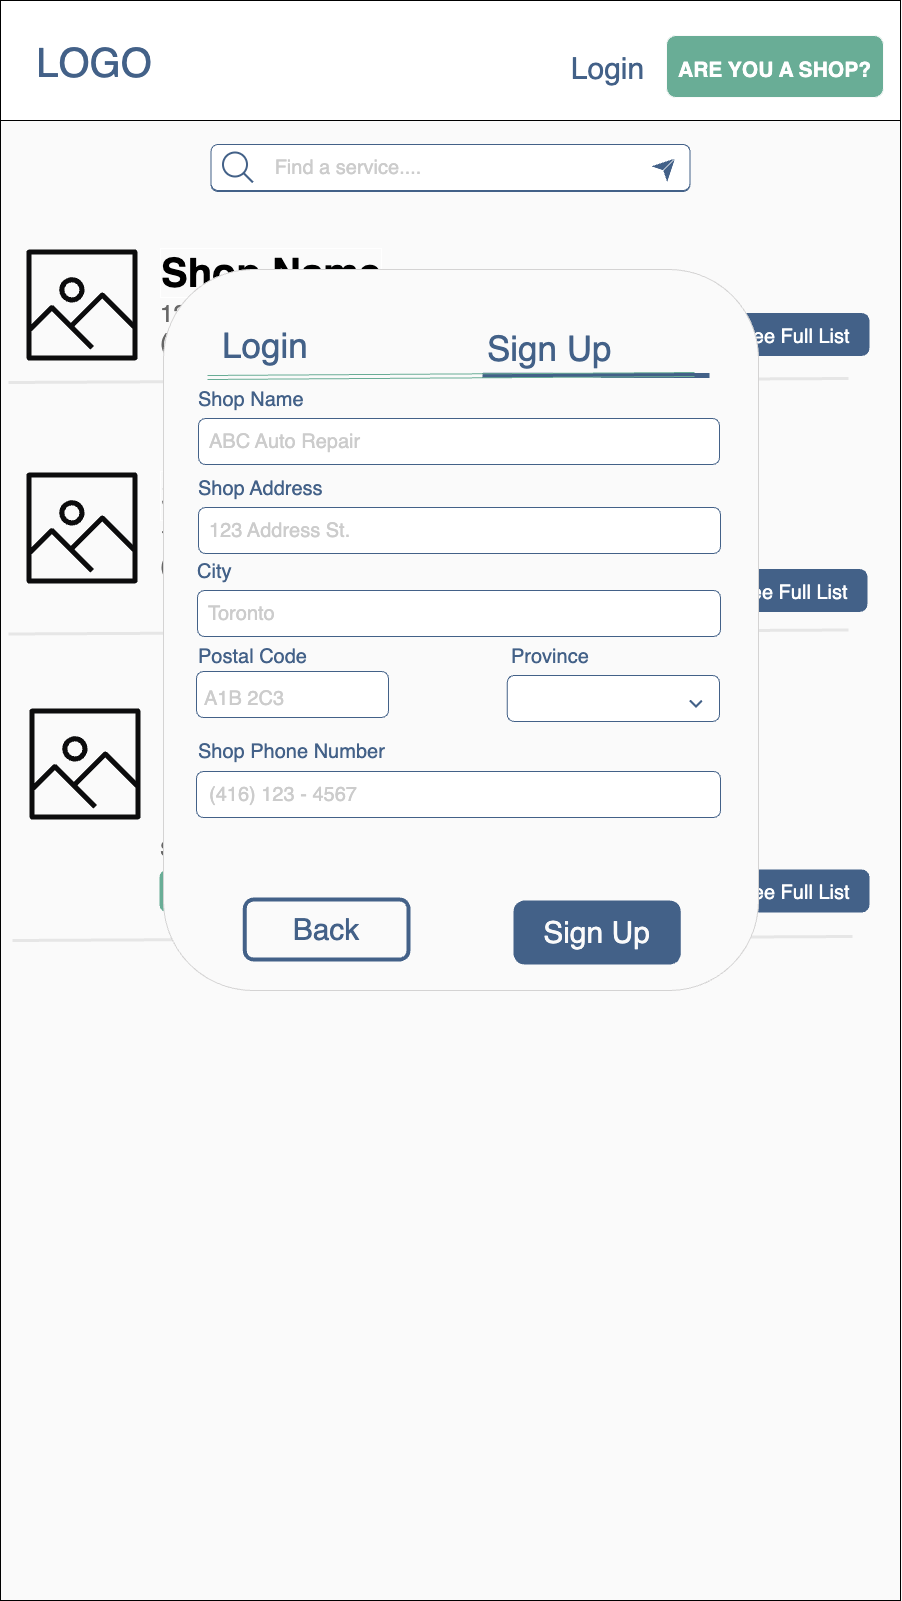

The diagram above was exported from draw.io. Its source (the exported page's mxGraphModel, read from the mxfile embedded in the PNG):
<mxGraphModel dx="4455" dy="2871" grid="0" gridSize="10" guides="1" tooltips="1" connect="1" arrows="1" fold="1" page="1" pageScale="1" pageWidth="1600" pageHeight="900" background="#FAFAFA" math="0" shadow="0">
  <root>
    <mxCell id="0" />
    <mxCell id="1" parent="0" />
    <mxCell id="2" value="" style="rounded=0;whiteSpace=wrap;html=1;strokeWidth=1;fontSize=30;fillColor=#FAFAFA;strokeColor=default;" vertex="1" parent="1">
      <mxGeometry x="2058" y="-7" width="900" height="1600" as="geometry" />
    </mxCell>
    <mxCell id="3" value="&lt;font color=&quot;#ffffff&quot;&gt;&lt;span style=&quot;font-size: 20px;&quot;&gt;See Full List&lt;/span&gt;&lt;/font&gt;" style="rounded=1;whiteSpace=wrap;html=1;labelBorderColor=none;strokeColor=#436188;strokeWidth=4;fontSize=26;fontColor=#B3B3B3;fillColor=#436188;gradientColor=none;" vertex="1" parent="1">
      <mxGeometry x="2780" y="307.5" width="145" height="39" as="geometry" />
    </mxCell>
    <mxCell id="4" value="&lt;font color=&quot;#ffffff&quot;&gt;&lt;span style=&quot;font-size: 20px;&quot;&gt;See Full List&lt;/span&gt;&lt;/font&gt;" style="rounded=1;whiteSpace=wrap;html=1;labelBorderColor=none;strokeColor=#436188;strokeWidth=4;fontSize=26;fontColor=#B3B3B3;fillColor=#436188;gradientColor=none;" vertex="1" parent="1">
      <mxGeometry x="2778" y="563.5" width="145" height="39" as="geometry" />
    </mxCell>
    <mxCell id="5" value="" style="endArrow=none;html=1;rounded=0;strokeWidth=3;fontSize=30;strokeColor=#E6E6E6;" edge="1" parent="1">
      <mxGeometry width="50" height="50" relative="1" as="geometry">
        <mxPoint x="2066" y="626.5" as="sourcePoint" />
        <mxPoint x="2906" y="622.5" as="targetPoint" />
      </mxGeometry>
    </mxCell>
    <mxCell id="6" value="" style="rounded=0;whiteSpace=wrap;html=1;fontSize=12;fontColor=#000000;" vertex="1" parent="1">
      <mxGeometry x="2058" y="-7" width="900" height="120" as="geometry" />
    </mxCell>
    <mxCell id="7" value="" style="sketch=0;outlineConnect=0;fontColor=#232F3E;gradientColor=none;fillColor=#0C0C0D;strokeColor=none;dashed=0;verticalLabelPosition=bottom;verticalAlign=top;align=center;html=1;fontSize=12;fontStyle=0;aspect=fixed;pointerEvents=1;shape=mxgraph.aws4.container_registry_image;labelBorderColor=none;" vertex="1" parent="1">
      <mxGeometry x="2084" y="242" width="111" height="111" as="geometry" />
    </mxCell>
    <mxCell id="8" value="&lt;font style=&quot;font-size: 40px;&quot;&gt;Shop Name&lt;/font&gt;" style="text;html=1;strokeColor=none;fillColor=none;align=left;verticalAlign=middle;whiteSpace=wrap;rounded=0;labelBorderColor=#FFFFFF;fontSize=30;fontStyle=1;aspect=fixed;" vertex="1" parent="1">
      <mxGeometry x="2216" y="252" width="294" height="26" as="geometry" />
    </mxCell>
    <mxCell id="9" value="&lt;div style=&quot;&quot;&gt;&lt;font style=&quot;font-size: 24px;&quot;&gt;123 Address St.&lt;br&gt;(416)123-4567&lt;/font&gt;&lt;/div&gt;" style="text;html=1;strokeColor=none;fillColor=none;align=left;verticalAlign=middle;whiteSpace=wrap;rounded=0;fontSize=20;fontColor=#666666;aspect=fixed;" vertex="1" parent="1">
      <mxGeometry x="2216" y="291" width="459" height="59" as="geometry" />
    </mxCell>
    <mxCell id="10" style="edgeStyle=orthogonalEdgeStyle;rounded=0;orthogonalLoop=1;jettySize=auto;html=1;exitX=0.5;exitY=1;exitDx=0;exitDy=0;fontSize=39;fontColor=#436188;" edge="1" source="8" target="8" parent="1">
      <mxGeometry relative="1" as="geometry" />
    </mxCell>
    <mxCell id="11" value="" style="endArrow=none;html=1;rounded=0;strokeWidth=3;fontSize=30;strokeColor=#E6E6E6;" edge="1" parent="1">
      <mxGeometry width="50" height="50" relative="1" as="geometry">
        <mxPoint x="2066" y="375" as="sourcePoint" />
        <mxPoint x="2906" y="371.00000000000045" as="targetPoint" />
      </mxGeometry>
    </mxCell>
    <mxCell id="12" value="" style="sketch=0;outlineConnect=0;fontColor=#232F3E;gradientColor=none;fillColor=#0C0C0D;strokeColor=none;dashed=0;verticalLabelPosition=bottom;verticalAlign=top;align=center;html=1;fontSize=12;fontStyle=0;aspect=fixed;pointerEvents=1;shape=mxgraph.aws4.container_registry_image;labelBorderColor=none;" vertex="1" parent="1">
      <mxGeometry x="2084" y="465" width="111" height="111" as="geometry" />
    </mxCell>
    <mxCell id="13" value="&lt;font style=&quot;font-size: 40px;&quot;&gt;Shop Name&lt;/font&gt;" style="text;html=1;strokeColor=none;fillColor=none;align=left;verticalAlign=middle;whiteSpace=wrap;rounded=0;labelBorderColor=#FFFFFF;fontSize=30;fontStyle=1;aspect=fixed;" vertex="1" parent="1">
      <mxGeometry x="2216" y="475" width="294" height="26" as="geometry" />
    </mxCell>
    <mxCell id="14" value="&lt;div style=&quot;&quot;&gt;&lt;font style=&quot;font-size: 24px;&quot;&gt;123 Address St.&lt;br&gt;(416)123-4567&lt;/font&gt;&lt;/div&gt;" style="text;html=1;strokeColor=none;fillColor=none;align=left;verticalAlign=middle;whiteSpace=wrap;rounded=0;fontSize=20;fontColor=#666666;aspect=fixed;" vertex="1" parent="1">
      <mxGeometry x="2216" y="514" width="459" height="59" as="geometry" />
    </mxCell>
    <mxCell id="15" style="edgeStyle=orthogonalEdgeStyle;rounded=0;orthogonalLoop=1;jettySize=auto;html=1;exitX=0.5;exitY=1;exitDx=0;exitDy=0;fontSize=39;fontColor=#436188;" edge="1" source="13" target="13" parent="1">
      <mxGeometry relative="1" as="geometry" />
    </mxCell>
    <mxCell id="16" value="" style="sketch=0;outlineConnect=0;fontColor=#232F3E;gradientColor=none;fillColor=#0C0C0D;strokeColor=none;dashed=0;verticalLabelPosition=bottom;verticalAlign=top;align=center;html=1;fontSize=12;fontStyle=0;aspect=fixed;pointerEvents=1;shape=mxgraph.aws4.container_registry_image;labelBorderColor=none;" vertex="1" parent="1">
      <mxGeometry x="2087" y="701" width="111" height="111" as="geometry" />
    </mxCell>
    <mxCell id="17" value="&lt;font style=&quot;font-size: 40px;&quot;&gt;Shop Name&lt;/font&gt;" style="text;html=1;strokeColor=none;fillColor=none;align=left;verticalAlign=middle;whiteSpace=wrap;rounded=0;labelBorderColor=#FFFFFF;fontSize=30;fontStyle=1;aspect=fixed;" vertex="1" parent="1">
      <mxGeometry x="2219" y="711" width="294" height="26" as="geometry" />
    </mxCell>
    <mxCell id="18" value="&lt;div style=&quot;&quot;&gt;&lt;font style=&quot;font-size: 24px;&quot;&gt;123 Address St.&lt;br&gt;(416)123-4567&lt;/font&gt;&lt;/div&gt;" style="text;html=1;strokeColor=none;fillColor=none;align=left;verticalAlign=middle;whiteSpace=wrap;rounded=0;fontSize=20;fontColor=#666666;aspect=fixed;" vertex="1" parent="1">
      <mxGeometry x="2219" y="750" width="459" height="59" as="geometry" />
    </mxCell>
    <mxCell id="19" style="edgeStyle=orthogonalEdgeStyle;rounded=0;orthogonalLoop=1;jettySize=auto;html=1;exitX=0.5;exitY=1;exitDx=0;exitDy=0;fontSize=39;fontColor=#436188;" edge="1" source="17" target="17" parent="1">
      <mxGeometry relative="1" as="geometry" />
    </mxCell>
    <mxCell id="20" value="" style="endArrow=none;html=1;rounded=0;strokeWidth=3;fontSize=30;strokeColor=#E6E6E6;" edge="1" parent="1">
      <mxGeometry width="50" height="50" relative="1" as="geometry">
        <mxPoint x="2070" y="933" as="sourcePoint" />
        <mxPoint x="2910" y="928.9999999999995" as="targetPoint" />
      </mxGeometry>
    </mxCell>
    <mxCell id="21" value="&lt;div style=&quot;text-align: center; font-size: 20px;&quot;&gt;&lt;font&gt;Services:&lt;/font&gt;&lt;/div&gt;" style="text;html=1;strokeColor=none;fillColor=none;align=left;verticalAlign=middle;whiteSpace=wrap;rounded=0;fontSize=20;fontColor=#666666;" vertex="1" parent="1">
      <mxGeometry x="2216" y="812" width="510" height="60" as="geometry" />
    </mxCell>
    <mxCell id="22" value="&lt;font style=&quot;font-size: 20px;&quot; color=&quot;#ffffff&quot;&gt;Oil Change&lt;/font&gt;" style="rounded=1;whiteSpace=wrap;html=1;labelBorderColor=none;strokeColor=#69AD96;strokeWidth=4;fontSize=26;fontColor=#B3B3B3;fillColor=#69AD96;gradientColor=none;" vertex="1" parent="1">
      <mxGeometry x="2219" y="864" width="117" height="39" as="geometry" />
    </mxCell>
    <mxCell id="23" value="&lt;font color=&quot;#ffffff&quot;&gt;&lt;span style=&quot;font-size: 20px;&quot;&gt;Tire Rotation&lt;/span&gt;&lt;/font&gt;" style="rounded=1;whiteSpace=wrap;html=1;labelBorderColor=none;strokeColor=#69AD96;strokeWidth=4;fontSize=26;fontColor=#B3B3B3;fillColor=#69AD96;gradientColor=none;" vertex="1" parent="1">
      <mxGeometry x="2353" y="864" width="138" height="39" as="geometry" />
    </mxCell>
    <mxCell id="24" value="&lt;font color=&quot;#ffffff&quot;&gt;&lt;span style=&quot;font-size: 20px;&quot;&gt;Tinting&lt;/span&gt;&lt;/font&gt;" style="rounded=1;whiteSpace=wrap;html=1;labelBorderColor=none;strokeColor=#69AD96;strokeWidth=4;fontSize=26;fontColor=#B3B3B3;fillColor=#69AD96;gradientColor=none;" vertex="1" parent="1">
      <mxGeometry x="2510" y="864" width="82" height="39" as="geometry" />
    </mxCell>
    <mxCell id="25" value="&lt;font color=&quot;#ffffff&quot;&gt;&lt;span style=&quot;font-size: 20px;&quot;&gt;Brake Change&lt;/span&gt;&lt;/font&gt;" style="rounded=1;whiteSpace=wrap;html=1;labelBorderColor=none;strokeColor=#69AD96;strokeWidth=4;fontSize=26;fontColor=#B3B3B3;fillColor=#69AD96;gradientColor=none;" vertex="1" parent="1">
      <mxGeometry x="2613" y="864" width="145" height="39" as="geometry" />
    </mxCell>
    <mxCell id="26" value="&lt;font color=&quot;#ffffff&quot;&gt;&lt;span style=&quot;font-size: 20px;&quot;&gt;See Full List&lt;/span&gt;&lt;/font&gt;" style="rounded=1;whiteSpace=wrap;html=1;labelBorderColor=none;strokeColor=#436188;strokeWidth=4;fontSize=26;fontColor=#B3B3B3;fillColor=#436188;gradientColor=none;" vertex="1" parent="1">
      <mxGeometry x="2780" y="864" width="145" height="39" as="geometry" />
    </mxCell>
    <mxCell id="27" value="" style="rounded=1;whiteSpace=wrap;html=1;strokeColor=#D4D3D3;fontColor=#0C0C0D;fillColor=#FAFAFA;" vertex="1" parent="1">
      <mxGeometry x="2221" y="262" width="595" height="721" as="geometry" />
    </mxCell>
    <mxCell id="28" value="&lt;font style=&quot;font-size: 35px;&quot;&gt;Login&lt;/font&gt;" style="text;html=1;strokeColor=none;fillColor=none;align=left;verticalAlign=middle;whiteSpace=wrap;rounded=0;fontSize=50;fontColor=#436188;" vertex="1" parent="1">
      <mxGeometry x="2278" y="302" width="274" height="60" as="geometry" />
    </mxCell>
    <mxCell id="29" value="" style="endArrow=none;html=1;rounded=0;fontSize=30;strokeWidth=5;strokeColor=#436188;" edge="1" parent="1">
      <mxGeometry width="50" height="50" relative="1" as="geometry">
        <mxPoint x="2540" y="367.74000000000024" as="sourcePoint" />
        <mxPoint x="2767" y="367.99999999999955" as="targetPoint" />
      </mxGeometry>
    </mxCell>
    <mxCell id="30" value="&lt;font style=&quot;font-size: 35px;&quot;&gt;Sign Up&lt;/font&gt;" style="text;html=1;strokeColor=none;fillColor=none;align=left;verticalAlign=middle;whiteSpace=wrap;rounded=0;fontSize=50;fontColor=#436188;" vertex="1" parent="1">
      <mxGeometry x="2543" y="305" width="155" height="60" as="geometry" />
    </mxCell>
    <mxCell id="31" value="" style="shape=link;html=1;rounded=0;fontSize=30;strokeColor=#69AD96;" edge="1" parent="1">
      <mxGeometry width="100" relative="1" as="geometry">
        <mxPoint x="2265" y="370" as="sourcePoint" />
        <mxPoint x="2752" y="367.00000000000045" as="targetPoint" />
      </mxGeometry>
    </mxCell>
    <mxCell id="32" value="" style="rounded=1;whiteSpace=wrap;html=1;labelBorderColor=none;strokeColor=#436188;fontSize=20;fontColor=#666666;fillColor=#FFFFFF;" vertex="1" parent="1">
      <mxGeometry x="2268.5" y="138" width="479" height="46" as="geometry" />
    </mxCell>
    <mxCell id="33" value="&lt;font color=&quot;#436188&quot; style=&quot;font-size: 30px;&quot;&gt;Login&lt;/font&gt;" style="text;html=1;strokeColor=none;fillColor=none;align=center;verticalAlign=middle;whiteSpace=wrap;rounded=0;" vertex="1" parent="1">
      <mxGeometry x="2627" y="46" width="77" height="30" as="geometry" />
    </mxCell>
    <mxCell id="34" value="&lt;span style=&quot;font-size: 21px;&quot;&gt;&lt;b&gt;ARE YOU A SHOP?&lt;/b&gt;&lt;/span&gt;" style="rounded=1;whiteSpace=wrap;html=1;labelBorderColor=none;strokeColor=#FAFAFA;fontSize=30;fontColor=#FFFFFF;fillColor=#69AD96;" vertex="1" parent="1">
      <mxGeometry x="2724" y="28" width="217" height="62" as="geometry" />
    </mxCell>
    <mxCell id="35" value="&lt;font color=&quot;#436188&quot; style=&quot;font-size: 40px;&quot;&gt;LOGO&lt;/font&gt;" style="text;html=1;strokeColor=none;fillColor=none;align=center;verticalAlign=middle;whiteSpace=wrap;rounded=0;" vertex="1" parent="1">
      <mxGeometry x="2122" y="40" width="60" height="30" as="geometry" />
    </mxCell>
    <mxCell id="36" value="&lt;font color=&quot;#cccccc&quot;&gt;Find a service....&lt;/font&gt;" style="text;html=1;strokeColor=none;fillColor=none;align=center;verticalAlign=middle;whiteSpace=wrap;rounded=0;labelBorderColor=none;fontSize=20;fontColor=#666666;" vertex="1" parent="1">
      <mxGeometry x="2273" y="145" width="270" height="30" as="geometry" />
    </mxCell>
    <mxCell id="37" value="" style="rounded=1;whiteSpace=wrap;html=1;labelBorderColor=none;strokeColor=#436188;fontSize=20;fontColor=#666666;fillColor=#FFFFFF;" vertex="1" parent="1">
      <mxGeometry x="2268.5" y="137" width="479" height="46" as="geometry" />
    </mxCell>
    <mxCell id="38" value="" style="html=1;verticalLabelPosition=bottom;align=center;labelBackgroundColor=#ffffff;verticalAlign=top;strokeWidth=2;strokeColor=#436188;shadow=0;dashed=0;shape=mxgraph.ios7.icons.looking_glass;labelBorderColor=none;fontSize=20;fontColor=#666666;fillColor=#FFFFFF;" vertex="1" parent="1">
      <mxGeometry x="2280.5" y="145" width="30" height="30" as="geometry" />
    </mxCell>
    <mxCell id="39" value="&lt;font color=&quot;#cccccc&quot;&gt;Find a service....&lt;/font&gt;" style="text;html=1;strokeColor=none;fillColor=none;align=center;verticalAlign=middle;whiteSpace=wrap;rounded=0;labelBorderColor=none;fontSize=20;fontColor=#666666;" vertex="1" parent="1">
      <mxGeometry x="2270.5" y="145" width="270" height="30" as="geometry" />
    </mxCell>
    <mxCell id="40" value="" style="endArrow=classic;html=1;rounded=0;strokeColor=#436188;strokeWidth=5;fontSize=20;fontColor=#CCCCCC;" edge="1" parent="1">
      <mxGeometry x="-0.5556" y="-1" width="50" height="50" relative="1" as="geometry">
        <mxPoint x="2723.5" y="160" as="sourcePoint" />
        <mxPoint x="2732.5" y="151" as="targetPoint" />
        <mxPoint as="offset" />
      </mxGeometry>
    </mxCell>
    <mxCell id="41" value="" style="endArrow=none;html=1;rounded=0;strokeWidth=1;fontSize=20;fontColor=#CCCCCC;strokeColor=#FFFFFF;" edge="1" parent="1">
      <mxGeometry x="1" y="144" width="50" height="50" relative="1" as="geometry">
        <mxPoint x="2720.5" y="162.99999999999955" as="sourcePoint" />
        <mxPoint x="2732.5" y="151" as="targetPoint" />
        <mxPoint x="202" y="-1" as="offset" />
      </mxGeometry>
    </mxCell>
    <mxCell id="42" value="" style="rounded=1;whiteSpace=wrap;html=1;labelBorderColor=none;strokeColor=#436188;fontSize=20;fontColor=#666666;fillColor=#FFFFFF;" vertex="1" parent="1">
      <mxGeometry x="2254" y="764" width="524" height="46" as="geometry" />
    </mxCell>
    <mxCell id="43" value="&lt;font&gt;Shop Phone Number&lt;/font&gt;" style="text;html=1;strokeColor=none;fillColor=none;align=left;verticalAlign=middle;whiteSpace=wrap;rounded=0;labelBorderColor=none;fontSize=20;fontColor=#436188;" vertex="1" parent="1">
      <mxGeometry x="2254" y="728" width="206" height="31" as="geometry" />
    </mxCell>
    <mxCell id="44" value="" style="rounded=1;whiteSpace=wrap;html=1;labelBorderColor=none;strokeColor=#436188;fontSize=20;fontColor=#666666;fillColor=#FFFFFF;" vertex="1" parent="1">
      <mxGeometry x="2254" y="664" width="192" height="46" as="geometry" />
    </mxCell>
    <mxCell id="45" value="&lt;font color=&quot;#cccccc&quot;&gt;A1B 2C3&lt;/font&gt;" style="text;html=1;strokeColor=none;fillColor=none;align=left;verticalAlign=middle;whiteSpace=wrap;rounded=0;labelBorderColor=none;fontSize=20;fontColor=#666666;" vertex="1" parent="1">
      <mxGeometry x="2260" y="675.5" width="206" height="31" as="geometry" />
    </mxCell>
    <mxCell id="46" value="&lt;font&gt;Shop Name&lt;/font&gt;" style="text;html=1;strokeColor=none;fillColor=none;align=left;verticalAlign=middle;whiteSpace=wrap;rounded=0;labelBorderColor=none;fontSize=20;fontColor=#436188;" vertex="1" parent="1">
      <mxGeometry x="2254" y="376" width="206" height="31" as="geometry" />
    </mxCell>
    <mxCell id="47" value="" style="rounded=1;whiteSpace=wrap;html=1;labelBorderColor=none;strokeColor=#436188;fontSize=20;fontColor=#666666;fillColor=#FFFFFF;" vertex="1" parent="1">
      <mxGeometry x="2256" y="411" width="521" height="46" as="geometry" />
    </mxCell>
    <mxCell id="48" value="&lt;font color=&quot;#cccccc&quot;&gt;ABC Auto Repair&lt;/font&gt;" style="text;html=1;strokeColor=none;fillColor=none;align=left;verticalAlign=middle;whiteSpace=wrap;rounded=0;labelBorderColor=none;fontSize=20;fontColor=#666666;" vertex="1" parent="1">
      <mxGeometry x="2265" y="418.5" width="206" height="31" as="geometry" />
    </mxCell>
    <mxCell id="49" value="&lt;font&gt;Shop Address&lt;/font&gt;" style="text;html=1;strokeColor=none;fillColor=none;align=left;verticalAlign=middle;whiteSpace=wrap;rounded=0;labelBorderColor=none;fontSize=20;fontColor=#436188;" vertex="1" parent="1">
      <mxGeometry x="2254" y="465" width="206" height="31" as="geometry" />
    </mxCell>
    <mxCell id="50" value="" style="rounded=1;whiteSpace=wrap;html=1;labelBorderColor=none;strokeColor=#436188;fontSize=20;fontColor=#666666;fillColor=#FFFFFF;" vertex="1" parent="1">
      <mxGeometry x="2256" y="500" width="522" height="46" as="geometry" />
    </mxCell>
    <mxCell id="51" value="&lt;font color=&quot;#cccccc&quot;&gt;123 Address St.&lt;/font&gt;" style="text;html=1;strokeColor=none;fillColor=none;align=left;verticalAlign=middle;whiteSpace=wrap;rounded=0;labelBorderColor=none;fontSize=20;fontColor=#666666;" vertex="1" parent="1">
      <mxGeometry x="2265" y="507.5" width="206" height="31" as="geometry" />
    </mxCell>
    <mxCell id="52" value="&lt;font&gt;Postal Code&lt;/font&gt;" style="text;html=1;strokeColor=none;fillColor=none;align=left;verticalAlign=middle;whiteSpace=wrap;rounded=0;labelBorderColor=none;fontSize=20;fontColor=#436188;" vertex="1" parent="1">
      <mxGeometry x="2254" y="633" width="206" height="31" as="geometry" />
    </mxCell>
    <mxCell id="53" value="&lt;span style=&quot;font-size: 30px;&quot;&gt;Sign Up&lt;/span&gt;" style="rounded=1;whiteSpace=wrap;html=1;labelBorderColor=none;strokeColor=#436188;fontSize=31;fontColor=#FAFAFA;fillColor=#436188;gradientColor=none;strokeWidth=4;" vertex="1" parent="1">
      <mxGeometry x="2573" y="895" width="163.25" height="60" as="geometry" />
    </mxCell>
    <mxCell id="54" value="&lt;span style=&quot;font-size: 30px;&quot;&gt;Back&lt;/span&gt;" style="rounded=1;whiteSpace=wrap;html=1;labelBorderColor=none;strokeColor=#436188;fontSize=31;fontColor=#436188;fillColor=#FAFAFA;gradientColor=none;strokeWidth=4;" vertex="1" parent="1">
      <mxGeometry x="2302.25" y="892" width="163.75" height="60" as="geometry" />
    </mxCell>
    <mxCell id="55" value="" style="rounded=1;whiteSpace=wrap;html=1;labelBorderColor=none;strokeColor=#436188;fontSize=20;fontColor=#666666;fillColor=#FFFFFF;" vertex="1" parent="1">
      <mxGeometry x="2564.75" y="668" width="212.25" height="46" as="geometry" />
    </mxCell>
    <mxCell id="56" value="&lt;font&gt;Province&lt;/font&gt;" style="text;html=1;strokeColor=none;fillColor=none;align=left;verticalAlign=middle;whiteSpace=wrap;rounded=0;labelBorderColor=none;fontSize=20;fontColor=#436188;" vertex="1" parent="1">
      <mxGeometry x="2567" y="633" width="206" height="31" as="geometry" />
    </mxCell>
    <mxCell id="57" value="&lt;font color=&quot;#cccccc&quot;&gt;(416) 123 - 4567&lt;/font&gt;" style="text;html=1;strokeColor=none;fillColor=none;align=left;verticalAlign=middle;whiteSpace=wrap;rounded=0;labelBorderColor=none;fontSize=20;fontColor=#666666;" vertex="1" parent="1">
      <mxGeometry x="2265" y="771.5" width="206" height="31" as="geometry" />
    </mxCell>
    <mxCell id="58" value="&lt;font&gt;City&lt;/font&gt;" style="text;html=1;strokeColor=none;fillColor=none;align=left;verticalAlign=middle;whiteSpace=wrap;rounded=0;labelBorderColor=none;fontSize=20;fontColor=#436188;" vertex="1" parent="1">
      <mxGeometry x="2253" y="548" width="206" height="31" as="geometry" />
    </mxCell>
    <mxCell id="59" value="" style="rounded=1;whiteSpace=wrap;html=1;labelBorderColor=none;strokeColor=#436188;fontSize=20;fontColor=#666666;fillColor=#FFFFFF;" vertex="1" parent="1">
      <mxGeometry x="2255" y="583" width="523" height="46" as="geometry" />
    </mxCell>
    <mxCell id="60" value="&lt;font color=&quot;#cccccc&quot;&gt;Toronto&lt;/font&gt;" style="text;html=1;strokeColor=none;fillColor=none;align=left;verticalAlign=middle;whiteSpace=wrap;rounded=0;labelBorderColor=none;fontSize=20;fontColor=#666666;" vertex="1" parent="1">
      <mxGeometry x="2264" y="590.5" width="206" height="31" as="geometry" />
    </mxCell>
    <mxCell id="61" value="" style="html=1;verticalLabelPosition=bottom;labelBackgroundColor=#ffffff;verticalAlign=top;shadow=0;dashed=0;strokeWidth=2;shape=mxgraph.ios7.misc.down;strokeColor=#436188;fontColor=#436188;fillColor=#FAFAFA;" vertex="1" parent="1">
      <mxGeometry x="2747.5" y="693" width="12" height="6" as="geometry" />
    </mxCell>
  </root>
</mxGraphModel>